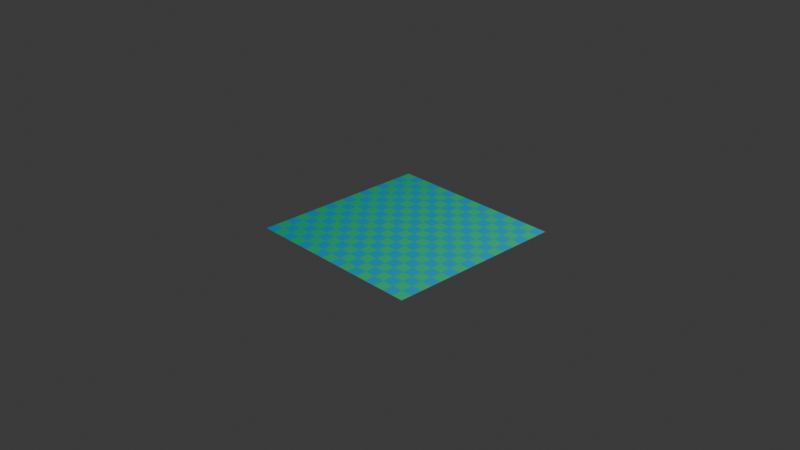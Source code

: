 # Source: blend.blend  (saved by Blender 4.5.90; exported with 4.5.12 LTS)
import bpy
from mathutils import Matrix  # noqa: F401  (used for matrix-valued properties, if any)

bpy.ops.wm.read_factory_settings(use_empty=True)
scene = bpy.context.scene
scene.name = 'Scene'

# ---- collections
col_collection = bpy.data.collections.new('Collection'); scene.collection.children.link(col_collection)

# ---- materials (node trees are filled in below, after node groups)
mat_material = bpy.data.materials.new('Material')
mat_material.alpha_threshold = 0.0
mat_material.roughness = 0.5
mat_material.line_color = (0.0, 0.0, 0.0, 1.0)

# ---- material node trees
mat_material.use_nodes = True; mat_material.node_tree.nodes.clear()
_N = mat_material.node_tree.nodes; _L = mat_material.node_tree.links
n0 = _N.new('ShaderNodeOutputMaterial'); n0.name = 'Material Output'; n0.location = (200, 100)
n1 = _N.new('ShaderNodeBsdfPrincipled'); n1.name = 'Principled BSDF'; n1.location = (-176, 132)
n1.inputs[2].default_value = 0.7961
n1.inputs[3].default_value = 1.45
n2 = _N.new('ShaderNodeTexChecker'); n2.name = '棋盘格纹理'; n2.location = (-426, 89)
n2.inputs[1].default_value = (0.0, 0.4928, 0.8088, 1.0)
n2.inputs[2].default_value = (0.03424, 0.6989, 0.2873, 1.0)
n2.inputs[3].default_value = 16.0
_L.new(n1.outputs[0], n0.inputs[0])
_L.new(n2.outputs[0], n1.inputs[0])
n0.is_active_output = True

# ---- world
world_world = bpy.data.worlds.new('World'); scene.world = world_world
world_world.use_nodes = True; world_world.node_tree.nodes.clear()
_N = world_world.node_tree.nodes; _L = world_world.node_tree.links
n0 = _N.new('ShaderNodeOutputWorld'); n0.name = 'World Output'; n0.location = (200, 100)
n1 = _N.new('ShaderNodeBackground'); n1.name = 'Background'; n1.location = (-200, 100)
n1.inputs[0].default_value = (0.05088, 0.05088, 0.05088, 1.0)
_L.new(n1.outputs[0], n0.inputs[0])
n0.is_active_output = True
world_world.color = (0.05088, 0.05088, 0.05088)
world_world.sun_shadow_jitter_overblur = 0.0

# ---- cameras
cam_camera = bpy.data.cameras.new('Camera')
cam_camera.clip_end = 100.0
cam_camera.ortho_scale = 7.314

# ---- lights
light_light = bpy.data.lights.new('Light', 'POINT')
light_light.energy = 1000.0
light_light.shadow_soft_size = 0.1

# ---- meshes
me_x = bpy.data.meshes.new('平面')
me_x.from_pydata([(-1.0, -1.0, 0.0), (1.0, -1.0, 0.0), (-1.0, 1.0, 0.0), (1.0, 1.0, 0.0)], [], [(0, 1, 3, 2)])
_uv = me_x.uv_layers.new(name='UV贴图')
_uv.uv.foreach_set('vector', [0.0, 0.0, 1.0, 0.0, 1.0, 1.0, 0.0, 1.0])
me_x.materials.append(mat_material)
me_x.update()

# ---- objects
ob_light = bpy.data.objects.new('Light', light_light)
ob_camera = bpy.data.objects.new('Camera', cam_camera)
ob_x = bpy.data.objects.new('平面', me_x)

# ---- transforms, parenting, visibility, modifiers, constraints
ob_light.location = (4.076, 1.005, 5.904)
ob_light.rotation_euler = (0.6503, 0.05522, 1.866)
ob_light.lock_rotations_4d = False
ob_light.empty_display_type = 'ARROWS'
ob_light.color = (0.0, 0.0, 0.0, 0.0)
ob_light.lineart.crease_threshold = 0.0
ob_camera.location = (7.359, -6.926, 4.958)
ob_camera.rotation_euler = (1.109, 0.0, 0.8149)
ob_camera.lock_rotations_4d = False
ob_camera.empty_display_type = 'ARROWS'
ob_camera.color = (0.0, 0.0, 0.0, 0.0)
ob_camera.display_type = 'WIRE'
ob_camera.lineart.crease_threshold = 0.0
ob_x.location = (0.0698, 0.02277, -0.1097)

# ---- collection membership
col_collection.objects.link(ob_light)
col_collection.objects.link(ob_camera)
col_collection.objects.link(ob_x)

# ---- scene / render settings (as saved in the file)
scene.camera = ob_camera
scene.frame_start = 1; scene.frame_end = 250; scene.frame_set(1)
scene.render.engine = 'BLENDER_EEVEE_NEXT'
bpy.context.view_layer.update()
